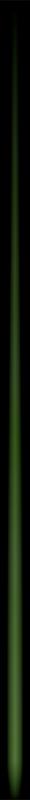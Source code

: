 # Source: horizon_grappler.blend  (saved by Blender 4.0.36; exported with 4.5.12 LTS)
import bpy
from mathutils import Matrix  # noqa: F401  (used for matrix-valued properties, if any)

bpy.ops.wm.read_factory_settings(use_empty=True)
scene = bpy.context.scene
scene.name = 'Scene'

# ---- collections
col_collection = bpy.data.collections.new('Collection'); scene.collection.children.link(col_collection)

# ---- materials (node trees are filled in below, after node groups)
mat_material_001 = bpy.data.materials.new('Material.001')
mat_material_001.use_transparent_shadow = False

# ---- material node trees
mat_material_001.use_nodes = True; mat_material_001.node_tree.nodes.clear()
_N = mat_material_001.node_tree.nodes; _L = mat_material_001.node_tree.links
n0 = _N.new('ShaderNodeOutputMaterial'); n0.name = 'Material Output'; n0.location = (1062, 300)
n1 = _N.new('ShaderNodeMath'); n1.name = 'Math.002'; n1.location = (417, 228)
n1.operation = 'MULTIPLY'
n2 = _N.new('ShaderNodeMath'); n2.name = 'Math.003'; n2.location = (-289, -253)
n2.operation = 'MULTIPLY'
n3 = _N.new('ShaderNodeSeparateXYZ'); n3.name = 'Separate XYZ'; n3.location = (-1014, 133)
n4 = _N.new('ShaderNodeMapRange'); n4.name = 'Map Range.002'; n4.location = (-655, -378)
n4.inputs[1].default_value = -0.9
n4.inputs[3].default_value = 1.0
n4.inputs[4].default_value = 0.0
n5 = _N.new('ShaderNodeMapRange'); n5.name = 'Map Range.003'; n5.location = (-659, -651)
n5.inputs[1].default_value = -1.0
n5.inputs[2].default_value = -0.9
n6 = _N.new('ShaderNodeMapRange'); n6.name = 'Map Range.001'; n6.location = (-674, 150)
n6.interpolation_type = 'SMOOTHERSTEP'
n6.inputs[1].default_value = -0.9
n6.inputs[3].default_value = 1.0
n6.inputs[4].default_value = 0.5
n7 = _N.new('ShaderNodeMapRange'); n7.name = 'Map Range.004'; n7.location = (-671, -101)
n7.interpolation_type = 'SMOOTHERSTEP'
n7.inputs[1].default_value = -1.0
n7.inputs[2].default_value = -0.9
n7.inputs[3].default_value = 0.5
n8 = _N.new('ShaderNodeMath'); n8.name = 'Math.001'; n8.location = (-11, 106)
n8.operation = 'MULTIPLY'
n8.inputs[1].default_value = 0.02
n9 = _N.new('ShaderNodeMath'); n9.name = 'Math.004'; n9.location = (-231, 96)
n9.operation = 'MULTIPLY'
n10 = _N.new('ShaderNodeMath'); n10.name = 'Math.005'; n10.location = (-451, -71)
n10.operation = 'POWER'
n11 = _N.new('ShaderNodeHueSaturation'); n11.name = 'Hue/Saturation/Value'; n11.location = (316, 534)
n11.inputs[4].default_value = (0.2476, 1.0, 0.0, 1.0)
n12 = _N.new('ShaderNodeMath'); n12.name = 'Math'; n12.location = (-475, 338)
n12.operation = 'ABSOLUTE'
n13 = _N.new('ShaderNodeMapRange'); n13.name = 'Map Range'; n13.location = (154, 357)
n13.inputs[3].default_value = 1.0
n13.inputs[4].default_value = 0.0
n14 = _N.new('ShaderNodeTexNoise'); n14.name = 'Noise Texture'; n14.location = (-138, 612)
n14.inputs[2].default_value = 3.4
n15 = _N.new('ShaderNodeMapRange'); n15.name = 'Map Range.005'; n15.location = (71, 665)
n15.inputs[3].default_value = 0.5
n16 = _N.new('ShaderNodeTexCoord'); n16.name = 'Texture Coordinate'; n16.location = (-1425, 261)
n17 = _N.new('ShaderNodeEmission'); n17.name = 'Emission'; n17.location = (857, 299)
n18 = _N.new('ShaderNodeMath'); n18.name = 'Math.006'; n18.location = (637, 214)
n18.operation = 'MULTIPLY'
n18.inputs[1].default_value = 0.2
_L.new(n17.outputs[0], n0.inputs[0])
_L.new(n16.outputs[3], n3.inputs[0])
_L.new(n3.outputs[0], n12.inputs[0])
_L.new(n12.outputs[0], n13.inputs[0])
_L.new(n18.outputs[0], n17.inputs[1])
_L.new(n3.outputs[1], n6.inputs[0])
_L.new(n9.outputs[0], n8.inputs[0])
_L.new(n8.outputs[0], n13.inputs[2])
_L.new(n3.outputs[1], n4.inputs[0])
_L.new(n13.outputs[0], n1.inputs[0])
_L.new(n2.outputs[0], n1.inputs[1])
_L.new(n3.outputs[1], n5.inputs[0])
_L.new(n4.outputs[0], n2.inputs[0])
_L.new(n5.outputs[0], n2.inputs[1])
_L.new(n3.outputs[1], n7.inputs[0])
_L.new(n6.outputs[0], n9.inputs[0])
_L.new(n10.outputs[0], n9.inputs[1])
_L.new(n7.outputs[0], n10.inputs[0])
_L.new(n11.outputs[0], n17.inputs[0])
_L.new(n14.outputs[0], n15.inputs[0])
_L.new(n15.outputs[0], n11.inputs[1])
_L.new(n16.outputs[3], n14.inputs[0])
_L.new(n1.outputs[0], n18.inputs[0])
n0.is_active_output = True

# ---- world
world_world = bpy.data.worlds.new('World'); scene.world = world_world
world_world.use_nodes = True; world_world.node_tree.nodes.clear()
_N = world_world.node_tree.nodes; _L = world_world.node_tree.links
n0 = _N.new('ShaderNodeOutputWorld'); n0.name = 'World Output'; n0.location = (300, 300)
n1 = _N.new('ShaderNodeBackground'); n1.name = 'Background'; n1.location = (10, 300)
n1.inputs[0].default_value = (0.05088, 0.05088, 0.05088, 1.0)
_L.new(n1.outputs[0], n0.inputs[0])
n0.is_active_output = True
world_world.color = (0.05088, 0.05088, 0.05088)
world_world.use_sun_shadow = False
world_world.sun_shadow_jitter_overblur = 0.0

# ---- cameras
cam_camera_001 = bpy.data.cameras.new('Camera.001')
cam_camera_001.type = 'ORTHO'
cam_camera_001.ortho_scale = 2.0

# ---- meshes
me_plane = bpy.data.meshes.new('Plane')
me_plane.from_pydata([(-1.0, -1.0, 0.0), (1.0, -1.0, 0.0), (-1.0, 1.0, 0.0), (1.0, 1.0, 0.0)], [], [(0, 1, 3, 2)])
_uv = me_plane.uv_layers.new(name='UVMap')
_uv.uv.foreach_set('vector', [0.0, 0.0, 1.0, 0.0, 1.0, 1.0, 0.0, 1.0])
me_plane.materials.append(mat_material_001)
me_plane.update()

# ---- objects
ob_camera = bpy.data.objects.new('Camera', cam_camera_001)
ob_plane = bpy.data.objects.new('Plane', me_plane)

# ---- transforms, parenting, visibility, modifiers, constraints
ob_camera.location = (0.0, 0.0, 2.059)
ob_plane.location = (0.0, 0.0, 0.0)

# ---- collection membership
col_collection.objects.link(ob_camera)
col_collection.objects.link(ob_plane)

# ---- scene / render settings (as saved in the file)
scene.camera = ob_camera
scene.frame_start = 1; scene.frame_end = 250; scene.frame_set(1)
scene.render.engine = 'BLENDER_EEVEE_NEXT'
scene.render.resolution_x = 30
scene.render.resolution_y = 800
scene.cycles.sampling_pattern = 'TABULATED_SOBOL'
bpy.context.view_layer.update()
